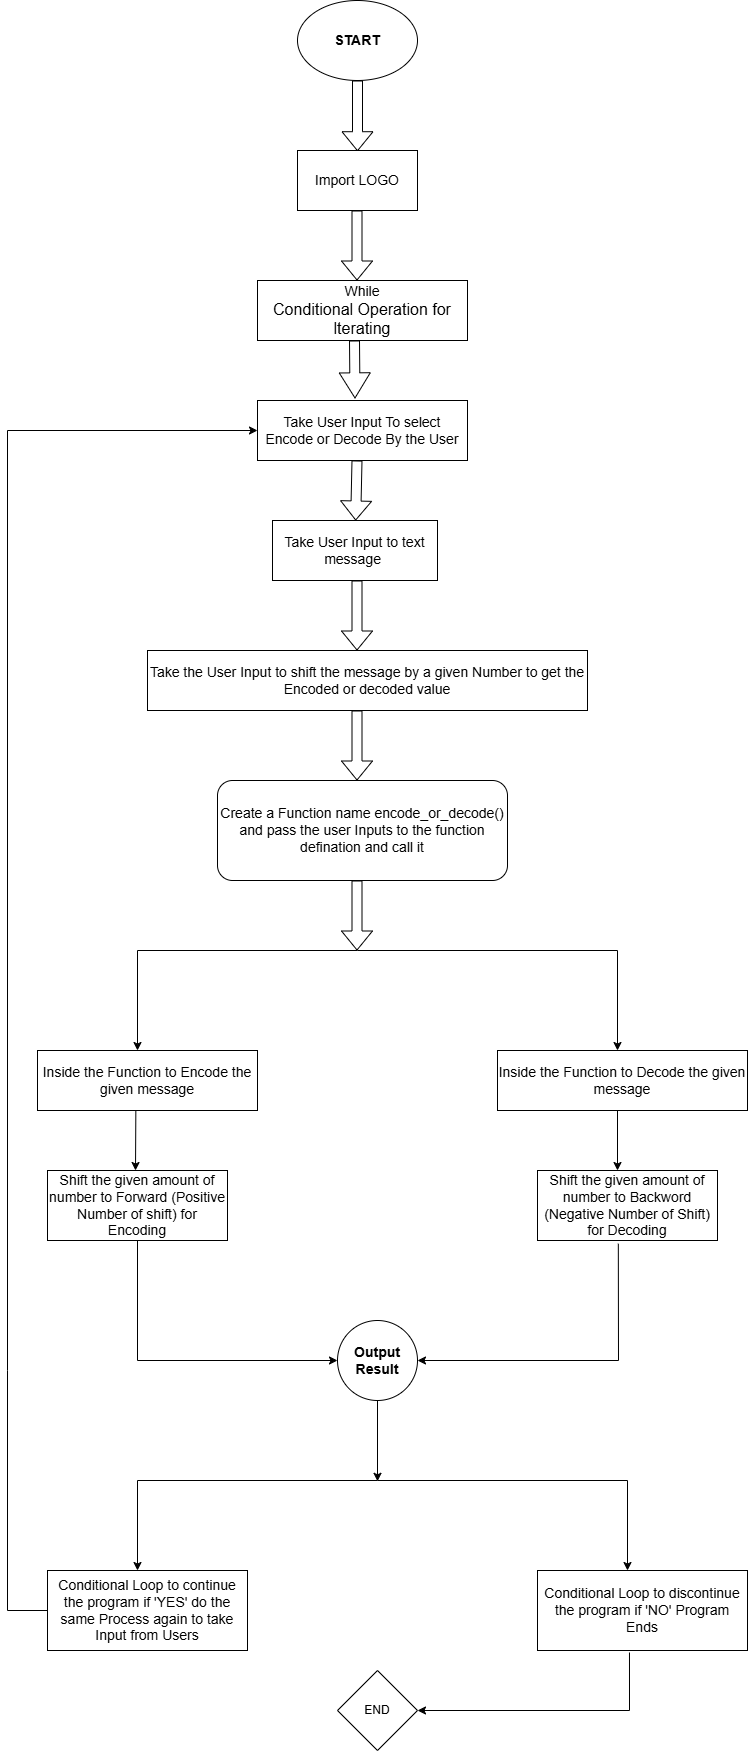

The diagram above was exported from draw.io. Its source (the exported page's mxGraphModel, read from the mxfile embedded in the PNG):
<mxGraphModel dx="1050" dy="522" grid="1" gridSize="10" guides="1" tooltips="1" connect="1" arrows="1" fold="1" page="1" pageScale="1" pageWidth="850" pageHeight="1100" math="0" shadow="0">
  <root>
    <mxCell id="0" />
    <mxCell id="1" parent="0" />
    <mxCell id="ATHtRrbdlRIRbnYKvPN--1" value="&lt;b&gt;&lt;font style=&quot;font-size: 14px;&quot;&gt;START&lt;/font&gt;&lt;/b&gt;" style="ellipse;whiteSpace=wrap;html=1;" parent="1" vertex="1">
      <mxGeometry x="330" y="30" width="120" height="80" as="geometry" />
    </mxCell>
    <mxCell id="ATHtRrbdlRIRbnYKvPN--2" value="" style="shape=flexArrow;endArrow=classic;html=1;rounded=0;" parent="1" source="ATHtRrbdlRIRbnYKvPN--1" edge="1">
      <mxGeometry width="50" height="50" relative="1" as="geometry">
        <mxPoint x="390" y="160" as="sourcePoint" />
        <mxPoint x="390" y="180.71067811865476" as="targetPoint" />
      </mxGeometry>
    </mxCell>
    <mxCell id="ATHtRrbdlRIRbnYKvPN--3" value="&lt;font style=&quot;font-size: 14px;&quot;&gt;Import LOGO&lt;/font&gt;" style="rounded=0;whiteSpace=wrap;html=1;" parent="1" vertex="1">
      <mxGeometry x="330" y="180" width="120" height="60" as="geometry" />
    </mxCell>
    <mxCell id="ATHtRrbdlRIRbnYKvPN--6" value="" style="shape=flexArrow;endArrow=classic;html=1;rounded=0;" parent="1" edge="1">
      <mxGeometry width="50" height="50" relative="1" as="geometry">
        <mxPoint x="389.5" y="240" as="sourcePoint" />
        <mxPoint x="389.5" y="310" as="targetPoint" />
      </mxGeometry>
    </mxCell>
    <mxCell id="ATHtRrbdlRIRbnYKvPN--7" value="&lt;font style=&quot;font-size: 14px;&quot;&gt;While&lt;/font&gt;&lt;div&gt;&lt;font size=&quot;3&quot;&gt;Conditional Operation for lterating&lt;/font&gt;&lt;/div&gt;" style="rounded=0;whiteSpace=wrap;html=1;" parent="1" vertex="1">
      <mxGeometry x="290" y="310" width="210" height="60" as="geometry" />
    </mxCell>
    <mxCell id="ATHtRrbdlRIRbnYKvPN--9" value="" style="shape=flexArrow;endArrow=classic;html=1;rounded=0;width=10;endSize=8.05;" parent="1" edge="1">
      <mxGeometry width="50" height="50" relative="1" as="geometry">
        <mxPoint x="387" y="370" as="sourcePoint" />
        <mxPoint x="387.5" y="428" as="targetPoint" />
      </mxGeometry>
    </mxCell>
    <mxCell id="ATHtRrbdlRIRbnYKvPN--10" value="&lt;font style=&quot;font-size: 14px;&quot;&gt;Take User Input To select Encode or Decode By the User&lt;/font&gt;" style="rounded=0;whiteSpace=wrap;html=1;" parent="1" vertex="1">
      <mxGeometry x="290" y="430" width="210" height="60" as="geometry" />
    </mxCell>
    <mxCell id="ATHtRrbdlRIRbnYKvPN--11" value="" style="shape=flexArrow;endArrow=classic;html=1;rounded=0;" parent="1" target="ATHtRrbdlRIRbnYKvPN--12" edge="1">
      <mxGeometry width="50" height="50" relative="1" as="geometry">
        <mxPoint x="389.5" y="490" as="sourcePoint" />
        <mxPoint x="389.5" y="560" as="targetPoint" />
      </mxGeometry>
    </mxCell>
    <mxCell id="ATHtRrbdlRIRbnYKvPN--12" value="&lt;font style=&quot;font-size: 14px;&quot;&gt;Take User Input to text message&amp;nbsp;&lt;/font&gt;" style="rounded=0;whiteSpace=wrap;html=1;" parent="1" vertex="1">
      <mxGeometry x="305" y="550" width="165" height="60" as="geometry" />
    </mxCell>
    <mxCell id="ATHtRrbdlRIRbnYKvPN--13" value="" style="shape=flexArrow;endArrow=classic;html=1;rounded=0;" parent="1" edge="1">
      <mxGeometry width="50" height="50" relative="1" as="geometry">
        <mxPoint x="389.5" y="610" as="sourcePoint" />
        <mxPoint x="389.5" y="680" as="targetPoint" />
      </mxGeometry>
    </mxCell>
    <mxCell id="ATHtRrbdlRIRbnYKvPN--14" value="&lt;span style=&quot;font-size: 14px;&quot;&gt;Take the User Input to shift the message by a given Number to get the Encoded or decoded value&lt;/span&gt;" style="rounded=0;whiteSpace=wrap;html=1;" parent="1" vertex="1">
      <mxGeometry x="180" y="680" width="440" height="60" as="geometry" />
    </mxCell>
    <mxCell id="ATHtRrbdlRIRbnYKvPN--15" value="" style="shape=flexArrow;endArrow=classic;html=1;rounded=0;" parent="1" edge="1">
      <mxGeometry width="50" height="50" relative="1" as="geometry">
        <mxPoint x="389.5" y="740" as="sourcePoint" />
        <mxPoint x="389.5" y="810" as="targetPoint" />
      </mxGeometry>
    </mxCell>
    <mxCell id="ATHtRrbdlRIRbnYKvPN--16" value="&lt;font style=&quot;font-size: 14px;&quot;&gt;Create a Function name encode_or_decode() and pass the user Inputs to the function defination and call it&lt;/font&gt;" style="rounded=1;whiteSpace=wrap;html=1;" parent="1" vertex="1">
      <mxGeometry x="250" y="810" width="290" height="100" as="geometry" />
    </mxCell>
    <mxCell id="ATHtRrbdlRIRbnYKvPN--17" value="" style="shape=flexArrow;endArrow=classic;html=1;rounded=0;" parent="1" edge="1">
      <mxGeometry width="50" height="50" relative="1" as="geometry">
        <mxPoint x="389.5" y="910" as="sourcePoint" />
        <mxPoint x="389.5" y="980" as="targetPoint" />
      </mxGeometry>
    </mxCell>
    <mxCell id="ATHtRrbdlRIRbnYKvPN--18" value="" style="endArrow=none;html=1;rounded=0;" parent="1" edge="1">
      <mxGeometry width="50" height="50" relative="1" as="geometry">
        <mxPoint x="170" y="980" as="sourcePoint" />
        <mxPoint x="650" y="980" as="targetPoint" />
        <Array as="points">
          <mxPoint x="390" y="980" />
        </Array>
      </mxGeometry>
    </mxCell>
    <mxCell id="ATHtRrbdlRIRbnYKvPN--20" value="" style="endArrow=classic;html=1;rounded=0;" parent="1" edge="1">
      <mxGeometry width="50" height="50" relative="1" as="geometry">
        <mxPoint x="170" y="980" as="sourcePoint" />
        <mxPoint x="170" y="1080" as="targetPoint" />
      </mxGeometry>
    </mxCell>
    <mxCell id="ATHtRrbdlRIRbnYKvPN--21" value="" style="endArrow=classic;html=1;rounded=0;" parent="1" edge="1">
      <mxGeometry width="50" height="50" relative="1" as="geometry">
        <mxPoint x="650" y="980" as="sourcePoint" />
        <mxPoint x="650" y="1080" as="targetPoint" />
      </mxGeometry>
    </mxCell>
    <mxCell id="ATHtRrbdlRIRbnYKvPN--22" value="&lt;font style=&quot;font-size: 14px;&quot;&gt;Inside the Function to Encode the given message&lt;/font&gt;" style="rounded=0;whiteSpace=wrap;html=1;" parent="1" vertex="1">
      <mxGeometry x="70" y="1080" width="220" height="60" as="geometry" />
    </mxCell>
    <mxCell id="ATHtRrbdlRIRbnYKvPN--23" value="&lt;font style=&quot;font-size: 14px;&quot;&gt;Inside the Function to Decode the given message&lt;/font&gt;" style="rounded=0;whiteSpace=wrap;html=1;" parent="1" vertex="1">
      <mxGeometry x="530" y="1080" width="250" height="60" as="geometry" />
    </mxCell>
    <mxCell id="ATHtRrbdlRIRbnYKvPN--26" value="" style="endArrow=classic;html=1;rounded=0;exitX=0.447;exitY=1.007;exitDx=0;exitDy=0;exitPerimeter=0;" parent="1" source="ATHtRrbdlRIRbnYKvPN--22" edge="1">
      <mxGeometry width="50" height="50" relative="1" as="geometry">
        <mxPoint x="140" y="1200" as="sourcePoint" />
        <mxPoint x="168" y="1200" as="targetPoint" />
      </mxGeometry>
    </mxCell>
    <mxCell id="ATHtRrbdlRIRbnYKvPN--27" value="" style="endArrow=classic;html=1;rounded=0;exitX=0.447;exitY=1.007;exitDx=0;exitDy=0;exitPerimeter=0;" parent="1" edge="1">
      <mxGeometry width="50" height="50" relative="1" as="geometry">
        <mxPoint x="650" y="1140" as="sourcePoint" />
        <mxPoint x="650" y="1200" as="targetPoint" />
      </mxGeometry>
    </mxCell>
    <mxCell id="ATHtRrbdlRIRbnYKvPN--28" value="&lt;font style=&quot;font-size: 14px;&quot;&gt;Shift the given amount of number to Forward (Positive Number of shift) for Encoding&lt;/font&gt;" style="rounded=0;whiteSpace=wrap;html=1;" parent="1" vertex="1">
      <mxGeometry x="80" y="1200" width="180" height="70" as="geometry" />
    </mxCell>
    <mxCell id="ATHtRrbdlRIRbnYKvPN--29" value="&lt;font style=&quot;font-size: 14px;&quot;&gt;Shift the given amount of number to Backword (Negative Number of Shift) for Decoding&lt;/font&gt;" style="rounded=0;whiteSpace=wrap;html=1;" parent="1" vertex="1">
      <mxGeometry x="570" y="1200" width="180" height="70" as="geometry" />
    </mxCell>
    <mxCell id="ATHtRrbdlRIRbnYKvPN--30" value="&lt;font style=&quot;font-size: 14px;&quot;&gt;&lt;b&gt;Output Result&lt;/b&gt;&lt;/font&gt;" style="ellipse;whiteSpace=wrap;html=1;aspect=fixed;" parent="1" vertex="1">
      <mxGeometry x="370" y="1350" width="80" height="80" as="geometry" />
    </mxCell>
    <mxCell id="ATHtRrbdlRIRbnYKvPN--32" value="" style="endArrow=classic;html=1;rounded=0;exitX=0.5;exitY=1;exitDx=0;exitDy=0;" parent="1" source="ATHtRrbdlRIRbnYKvPN--28" target="ATHtRrbdlRIRbnYKvPN--30" edge="1">
      <mxGeometry width="50" height="50" relative="1" as="geometry">
        <mxPoint x="120" y="1330" as="sourcePoint" />
        <mxPoint x="170" y="1400" as="targetPoint" />
        <Array as="points">
          <mxPoint x="170" y="1390" />
        </Array>
      </mxGeometry>
    </mxCell>
    <mxCell id="ATHtRrbdlRIRbnYKvPN--33" value="" style="endArrow=classic;html=1;rounded=0;exitX=0.449;exitY=1.046;exitDx=0;exitDy=0;exitPerimeter=0;entryX=1;entryY=0.5;entryDx=0;entryDy=0;entryPerimeter=0;" parent="1" source="ATHtRrbdlRIRbnYKvPN--29" target="ATHtRrbdlRIRbnYKvPN--30" edge="1">
      <mxGeometry width="50" height="50" relative="1" as="geometry">
        <mxPoint x="660" y="1280" as="sourcePoint" />
        <mxPoint x="460" y="1390" as="targetPoint" />
        <Array as="points">
          <mxPoint x="651" y="1390" />
        </Array>
      </mxGeometry>
    </mxCell>
    <mxCell id="ATHtRrbdlRIRbnYKvPN--34" value="" style="endArrow=classic;html=1;rounded=0;exitX=0.5;exitY=1;exitDx=0;exitDy=0;" parent="1" source="ATHtRrbdlRIRbnYKvPN--30" edge="1">
      <mxGeometry width="50" height="50" relative="1" as="geometry">
        <mxPoint x="420" y="1260" as="sourcePoint" />
        <mxPoint x="410" y="1510.7999267578125" as="targetPoint" />
      </mxGeometry>
    </mxCell>
    <mxCell id="ATHtRrbdlRIRbnYKvPN--35" value="" style="endArrow=none;html=1;rounded=0;" parent="1" edge="1">
      <mxGeometry width="50" height="50" relative="1" as="geometry">
        <mxPoint x="170" y="1510" as="sourcePoint" />
        <mxPoint x="660" y="1510" as="targetPoint" />
        <Array as="points">
          <mxPoint x="410" y="1510" />
        </Array>
      </mxGeometry>
    </mxCell>
    <mxCell id="bOtkJPHwN3EpX1428w1E-2" value="" style="endArrow=classic;html=1;rounded=0;" edge="1" parent="1">
      <mxGeometry width="50" height="50" relative="1" as="geometry">
        <mxPoint x="170" y="1510" as="sourcePoint" />
        <mxPoint x="170" y="1600" as="targetPoint" />
      </mxGeometry>
    </mxCell>
    <mxCell id="bOtkJPHwN3EpX1428w1E-3" value="" style="endArrow=classic;html=1;rounded=0;" edge="1" parent="1">
      <mxGeometry width="50" height="50" relative="1" as="geometry">
        <mxPoint x="660" y="1510" as="sourcePoint" />
        <mxPoint x="660" y="1600" as="targetPoint" />
      </mxGeometry>
    </mxCell>
    <mxCell id="bOtkJPHwN3EpX1428w1E-4" value="&lt;font style=&quot;font-size: 14px;&quot;&gt;Conditional Loop to continue the program if 'YES' do the same Process again to take Input from Users&lt;/font&gt;" style="rounded=0;whiteSpace=wrap;html=1;" vertex="1" parent="1">
      <mxGeometry x="80" y="1600" width="200" height="80" as="geometry" />
    </mxCell>
    <mxCell id="bOtkJPHwN3EpX1428w1E-5" value="&lt;span style=&quot;font-size: 14px;&quot;&gt;Conditional Loop to discontinue the program if 'NO' Program Ends&lt;/span&gt;" style="rounded=0;whiteSpace=wrap;html=1;" vertex="1" parent="1">
      <mxGeometry x="570" y="1600" width="210" height="80" as="geometry" />
    </mxCell>
    <mxCell id="bOtkJPHwN3EpX1428w1E-6" value="" style="endArrow=classic;html=1;rounded=0;exitX=0.438;exitY=1.025;exitDx=0;exitDy=0;exitPerimeter=0;entryX=1;entryY=0.5;entryDx=0;entryDy=0;" edge="1" parent="1" source="bOtkJPHwN3EpX1428w1E-5" target="bOtkJPHwN3EpX1428w1E-8">
      <mxGeometry width="50" height="50" relative="1" as="geometry">
        <mxPoint x="340" y="1600" as="sourcePoint" />
        <mxPoint x="662" y="1750" as="targetPoint" />
        <Array as="points">
          <mxPoint x="662" y="1740" />
        </Array>
      </mxGeometry>
    </mxCell>
    <mxCell id="bOtkJPHwN3EpX1428w1E-7" value="" style="endArrow=classic;html=1;rounded=0;exitX=0;exitY=0.5;exitDx=0;exitDy=0;entryX=0;entryY=0.5;entryDx=0;entryDy=0;" edge="1" parent="1" source="bOtkJPHwN3EpX1428w1E-4" target="ATHtRrbdlRIRbnYKvPN--10">
      <mxGeometry width="50" height="50" relative="1" as="geometry">
        <mxPoint x="20" y="1665" as="sourcePoint" />
        <mxPoint x="40" y="440" as="targetPoint" />
        <Array as="points">
          <mxPoint x="40" y="1640" />
          <mxPoint x="40" y="1400" />
          <mxPoint x="40" y="460" />
        </Array>
      </mxGeometry>
    </mxCell>
    <mxCell id="bOtkJPHwN3EpX1428w1E-8" value="END" style="rhombus;whiteSpace=wrap;html=1;" vertex="1" parent="1">
      <mxGeometry x="370" y="1700" width="80" height="80" as="geometry" />
    </mxCell>
  </root>
</mxGraphModel>